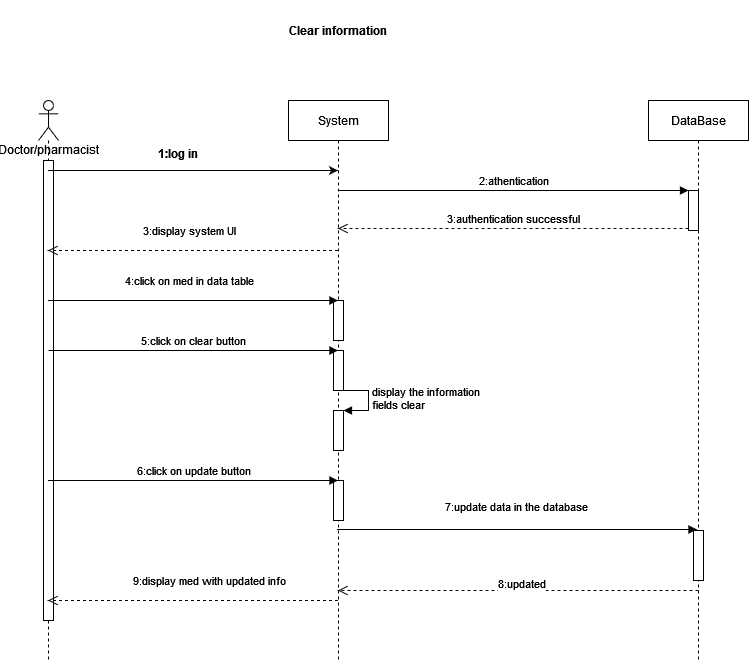

The diagram above was exported from draw.io. Its source (the exported page's mxGraphModel, read from the mxfile embedded in the PNG):
<mxGraphModel dx="1050" dy="536" grid="1" gridSize="10" guides="1" tooltips="1" connect="1" arrows="1" fold="1" page="1" pageScale="1" pageWidth="850" pageHeight="1100" math="0" shadow="0">
  <root>
    <mxCell id="0" />
    <mxCell id="1" parent="0" />
    <mxCell id="efDrEacvrbJ5sxGJcClr-12" value="2:athentication" style="html=1;verticalAlign=bottom;endArrow=block;entryX=0;entryY=0;rounded=0;" parent="1" source="efDrEacvrbJ5sxGJcClr-18" target="efDrEacvrbJ5sxGJcClr-11" edge="1">
      <mxGeometry relative="1" as="geometry">
        <mxPoint x="710" y="190" as="sourcePoint" />
      </mxGeometry>
    </mxCell>
    <mxCell id="efDrEacvrbJ5sxGJcClr-13" value="3:authentication successful" style="html=1;verticalAlign=bottom;endArrow=open;dashed=1;endSize=8;exitX=0;exitY=0.95;rounded=0;" parent="1" source="efDrEacvrbJ5sxGJcClr-11" target="efDrEacvrbJ5sxGJcClr-18" edge="1">
      <mxGeometry relative="1" as="geometry">
        <mxPoint x="710" y="266" as="targetPoint" />
      </mxGeometry>
    </mxCell>
    <mxCell id="efDrEacvrbJ5sxGJcClr-15" value="&lt;div&gt;7:update data in the database&lt;/div&gt;&lt;div&gt;&lt;br&gt;&lt;/div&gt;" style="html=1;verticalAlign=bottom;endArrow=block;rounded=0;" parent="1" edge="1">
      <mxGeometry relative="1" as="geometry">
        <mxPoint x="388.4473684210525" y="549" as="sourcePoint" />
        <mxPoint x="748.5" y="549" as="targetPoint" />
        <Array as="points">
          <mxPoint x="679" y="549" />
        </Array>
      </mxGeometry>
    </mxCell>
    <mxCell id="efDrEacvrbJ5sxGJcClr-17" value="Doctor/pharmacist" style="shape=umlLifeline;participant=umlActor;perimeter=lifelinePerimeter;whiteSpace=wrap;html=1;container=1;collapsible=0;recursiveResize=0;verticalAlign=top;spacingTop=36;outlineConnect=0;" parent="1" vertex="1">
      <mxGeometry x="90" y="120" width="20" height="560" as="geometry" />
    </mxCell>
    <mxCell id="C0EaLHJx8Y4YrxI-o0mE-1" value="" style="html=1;points=[];perimeter=orthogonalPerimeter;" vertex="1" parent="efDrEacvrbJ5sxGJcClr-17">
      <mxGeometry x="5" y="60" width="10" height="460" as="geometry" />
    </mxCell>
    <mxCell id="efDrEacvrbJ5sxGJcClr-18" value="System" style="shape=umlLifeline;perimeter=lifelinePerimeter;whiteSpace=wrap;html=1;container=1;collapsible=0;recursiveResize=0;outlineConnect=0;" parent="1" vertex="1">
      <mxGeometry x="340" y="120" width="100" height="560" as="geometry" />
    </mxCell>
    <mxCell id="efDrEacvrbJ5sxGJcClr-10" value="" style="html=1;points=[];perimeter=orthogonalPerimeter;" parent="efDrEacvrbJ5sxGJcClr-18" vertex="1">
      <mxGeometry x="45" y="200" width="10" height="40" as="geometry" />
    </mxCell>
    <mxCell id="efDrEacvrbJ5sxGJcClr-30" value="" style="html=1;points=[];perimeter=orthogonalPerimeter;" parent="efDrEacvrbJ5sxGJcClr-18" vertex="1">
      <mxGeometry x="45" y="250" width="10" height="40" as="geometry" />
    </mxCell>
    <mxCell id="m8kn3Fl0C02qrrfvj7XQ-2" value="" style="html=1;points=[];perimeter=orthogonalPerimeter;" parent="efDrEacvrbJ5sxGJcClr-18" vertex="1">
      <mxGeometry x="45" y="380" width="10" height="40" as="geometry" />
    </mxCell>
    <mxCell id="m8kn3Fl0C02qrrfvj7XQ-4" value="" style="html=1;points=[];perimeter=orthogonalPerimeter;" parent="efDrEacvrbJ5sxGJcClr-18" vertex="1">
      <mxGeometry x="45" y="310" width="10" height="40" as="geometry" />
    </mxCell>
    <mxCell id="m8kn3Fl0C02qrrfvj7XQ-5" value="&lt;div&gt;display the information &lt;br&gt;&lt;/div&gt;&lt;div&gt;fields clear &lt;br&gt;&lt;/div&gt;" style="edgeStyle=orthogonalEdgeStyle;html=1;align=left;spacingLeft=2;endArrow=block;rounded=0;entryX=1;entryY=0;" parent="efDrEacvrbJ5sxGJcClr-18" target="m8kn3Fl0C02qrrfvj7XQ-4" edge="1">
      <mxGeometry relative="1" as="geometry">
        <mxPoint x="50" y="290" as="sourcePoint" />
        <Array as="points">
          <mxPoint x="80" y="290" />
        </Array>
      </mxGeometry>
    </mxCell>
    <mxCell id="efDrEacvrbJ5sxGJcClr-19" value="DataBase" style="shape=umlLifeline;perimeter=lifelinePerimeter;whiteSpace=wrap;html=1;container=1;collapsible=0;recursiveResize=0;outlineConnect=0;" parent="1" vertex="1">
      <mxGeometry x="700" y="120" width="100" height="560" as="geometry" />
    </mxCell>
    <mxCell id="efDrEacvrbJ5sxGJcClr-11" value="" style="html=1;points=[];perimeter=orthogonalPerimeter;" parent="efDrEacvrbJ5sxGJcClr-19" vertex="1">
      <mxGeometry x="40" y="90" width="10" height="40" as="geometry" />
    </mxCell>
    <mxCell id="efDrEacvrbJ5sxGJcClr-14" value="" style="html=1;points=[];perimeter=orthogonalPerimeter;" parent="efDrEacvrbJ5sxGJcClr-19" vertex="1">
      <mxGeometry x="45" y="430" width="10" height="50" as="geometry" />
    </mxCell>
    <mxCell id="efDrEacvrbJ5sxGJcClr-20" value="" style="endArrow=classic;html=1;rounded=0;" parent="1" source="efDrEacvrbJ5sxGJcClr-17" target="efDrEacvrbJ5sxGJcClr-18" edge="1">
      <mxGeometry width="50" height="50" relative="1" as="geometry">
        <mxPoint x="400" y="400" as="sourcePoint" />
        <mxPoint x="450" y="350" as="targetPoint" />
        <Array as="points">
          <mxPoint x="250" y="190" />
        </Array>
      </mxGeometry>
    </mxCell>
    <mxCell id="efDrEacvrbJ5sxGJcClr-21" value="3:display system UI" style="html=1;verticalAlign=bottom;endArrow=open;dashed=1;endSize=8;rounded=0;" parent="1" source="efDrEacvrbJ5sxGJcClr-18" target="efDrEacvrbJ5sxGJcClr-17" edge="1">
      <mxGeometry x="0.031" y="-10" relative="1" as="geometry">
        <mxPoint x="310" y="270" as="sourcePoint" />
        <mxPoint x="230" y="270" as="targetPoint" />
        <Array as="points">
          <mxPoint x="270" y="270" />
          <mxPoint x="240" y="270" />
        </Array>
        <mxPoint as="offset" />
      </mxGeometry>
    </mxCell>
    <mxCell id="efDrEacvrbJ5sxGJcClr-25" value="4:click on med in data table" style="html=1;verticalAlign=bottom;endArrow=block;rounded=0;" parent="1" source="efDrEacvrbJ5sxGJcClr-17" target="efDrEacvrbJ5sxGJcClr-18" edge="1">
      <mxGeometry x="-0.031" y="10" width="80" relative="1" as="geometry">
        <mxPoint x="140" y="290" as="sourcePoint" />
        <mxPoint x="260" y="470" as="targetPoint" />
        <Array as="points">
          <mxPoint x="150" y="320" />
          <mxPoint x="240" y="320" />
          <mxPoint x="280" y="320" />
        </Array>
        <mxPoint as="offset" />
      </mxGeometry>
    </mxCell>
    <mxCell id="efDrEacvrbJ5sxGJcClr-33" value="9:display med with updated info" style="html=1;verticalAlign=bottom;endArrow=open;dashed=1;endSize=8;rounded=0;" parent="1" source="efDrEacvrbJ5sxGJcClr-18" target="efDrEacvrbJ5sxGJcClr-17" edge="1">
      <mxGeometry x="-0.1034" y="-10" relative="1" as="geometry">
        <mxPoint x="390" y="490" as="sourcePoint" />
        <mxPoint x="100" y="490" as="targetPoint" />
        <Array as="points">
          <mxPoint x="370" y="620" />
          <mxPoint x="280" y="620" />
          <mxPoint x="220" y="620" />
        </Array>
        <mxPoint x="1" as="offset" />
      </mxGeometry>
    </mxCell>
    <mxCell id="efDrEacvrbJ5sxGJcClr-34" value="1:log in" style="text;align=center;fontStyle=1;verticalAlign=middle;spacingLeft=3;spacingRight=3;strokeColor=none;rotatable=0;points=[[0,0.5],[1,0.5]];portConstraint=eastwest;" parent="1" vertex="1">
      <mxGeometry x="190" y="160" width="80" height="26" as="geometry" />
    </mxCell>
    <mxCell id="efDrEacvrbJ5sxGJcClr-36" value="Clear information" style="text;align=center;fontStyle=1;verticalAlign=middle;spacingLeft=3;spacingRight=3;strokeColor=none;rotatable=0;points=[[0,0.5],[1,0.5]];portConstraint=eastwest;" parent="1" vertex="1">
      <mxGeometry x="205" y="20" width="370" height="60" as="geometry" />
    </mxCell>
    <mxCell id="efDrEacvrbJ5sxGJcClr-37" value="5:click on clear button" style="html=1;verticalAlign=bottom;endArrow=block;rounded=0;" parent="1" edge="1">
      <mxGeometry width="80" relative="1" as="geometry">
        <mxPoint x="100" y="370" as="sourcePoint" />
        <mxPoint x="389.5" y="370" as="targetPoint" />
        <Array as="points">
          <mxPoint x="270" y="370" />
        </Array>
      </mxGeometry>
    </mxCell>
    <mxCell id="efDrEacvrbJ5sxGJcClr-16" value="&lt;div&gt;8:updated&lt;/div&gt;" style="html=1;verticalAlign=bottom;endArrow=open;dashed=1;endSize=8;rounded=0;" parent="1" target="efDrEacvrbJ5sxGJcClr-18" edge="1">
      <mxGeometry x="-0.0156" y="2" relative="1" as="geometry">
        <mxPoint x="394.4473684210525" y="490" as="targetPoint" />
        <mxPoint x="750" y="610" as="sourcePoint" />
        <mxPoint y="1" as="offset" />
        <Array as="points">
          <mxPoint x="700" y="610" />
        </Array>
      </mxGeometry>
    </mxCell>
    <mxCell id="m8kn3Fl0C02qrrfvj7XQ-1" value="6:click on update button" style="html=1;verticalAlign=bottom;endArrow=block;rounded=0;" parent="1" source="efDrEacvrbJ5sxGJcClr-17" target="efDrEacvrbJ5sxGJcClr-18" edge="1">
      <mxGeometry width="80" relative="1" as="geometry">
        <mxPoint x="95.5" y="430" as="sourcePoint" />
        <mxPoint x="385" y="430" as="targetPoint" />
        <Array as="points">
          <mxPoint x="170" y="500" />
          <mxPoint x="280" y="500" />
        </Array>
      </mxGeometry>
    </mxCell>
  </root>
</mxGraphModel>